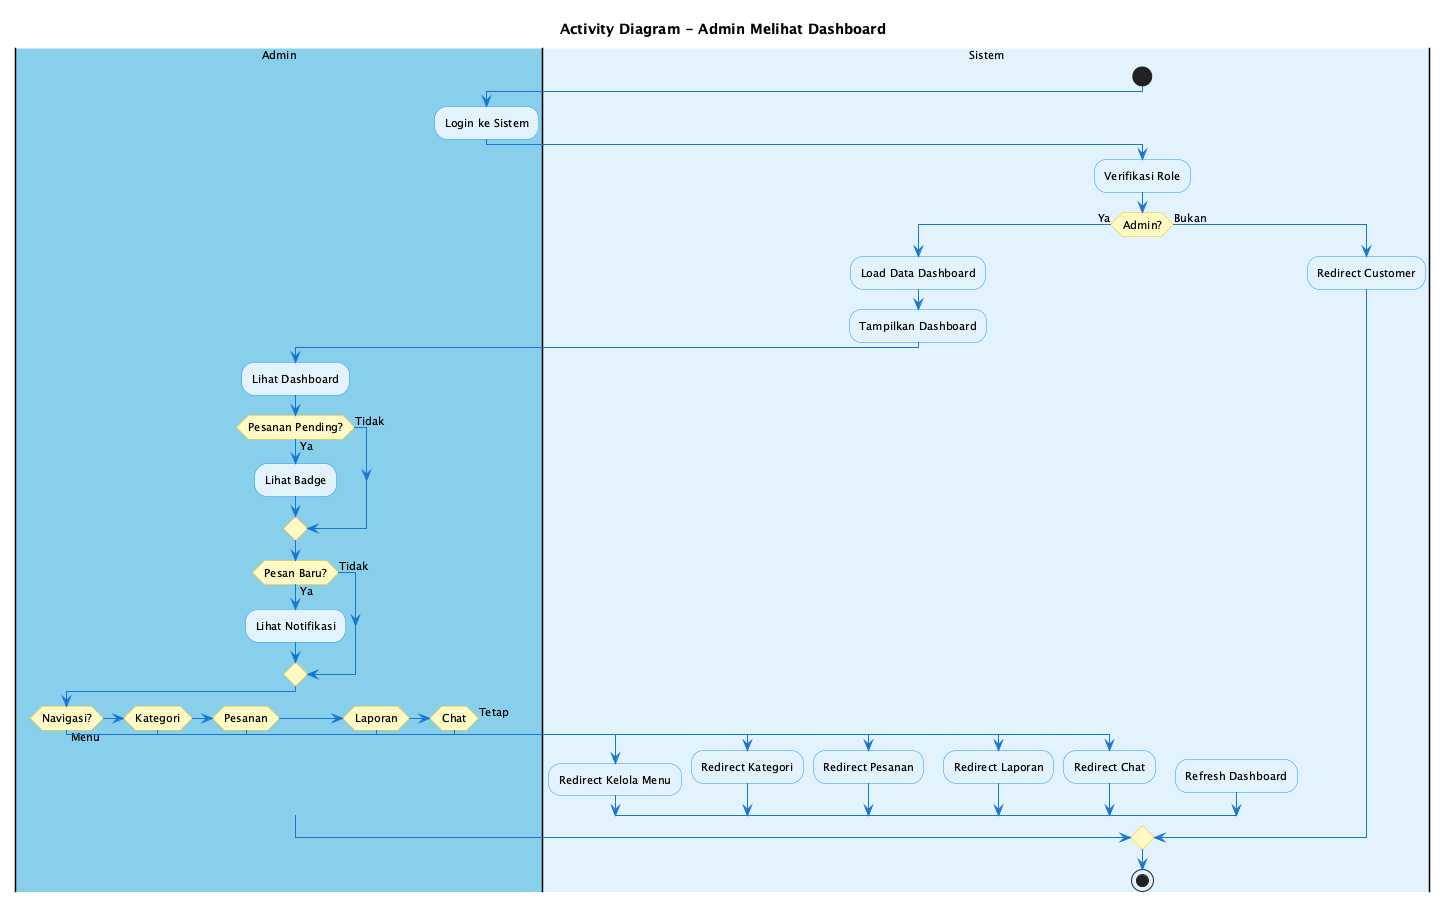

The diagram above was rendered by PlantUML. Its source (embedded in the PNG):
@startuml Activity Diagram - Admin Dashboard
skinparam backgroundColor #FEFEFE
skinparam ActivityBackgroundColor #E3F2FD
skinparam ActivityBorderColor #2196F3
skinparam ActivityDiamondBackgroundColor #FFF9C4
skinparam ActivityDiamondBorderColor #FFC107
skinparam ArrowColor #1976D2
skinparam defaultFontSize 11

title Activity Diagram - Admin Melihat Dashboard

|#87CEEB|Admin|
|#E3F2FD|Sistem|

start

|Admin|
:Login ke Sistem;

|Sistem|
:Verifikasi Role;

if (Admin?) then (Ya)
  :Load Data Dashboard;
  :Tampilkan Dashboard;
  
  |Admin|
  :Lihat Dashboard;
  
  if (Pesanan Pending?) then (Ya)
    :Lihat Badge;
  else (Tidak)
  endif
  
  if (Pesan Baru?) then (Ya)
    :Lihat Notifikasi;
  else (Tidak)
  endif
  
  if (Navigasi?) then (Menu)
    |Sistem|
    :Redirect Kelola Menu;
  else if (Kategori) then
    |Sistem|
    :Redirect Kategori;
  else if (Pesanan) then
    |Sistem|
    :Redirect Pesanan;
  else if (Laporan) then
    |Sistem|
    :Redirect Laporan;
  else if (Chat) then
    |Sistem|
    :Redirect Chat;
  else (Tetap)
    |Sistem|
    :Refresh Dashboard;
  endif
else (Bukan)
  |Sistem|
  :Redirect Customer;
endif

stop

@enduml